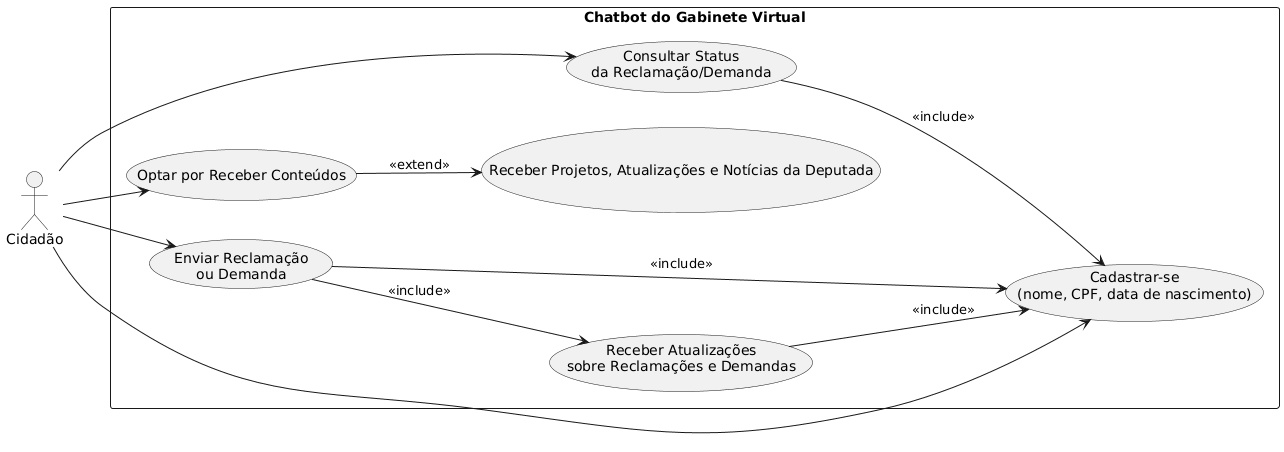

The diagram above was rendered by PlantUML. Its source (embedded in the PNG):
@startuml
left to right direction
skinparam packageStyle rectangle

actor "Cidadão" as C

rectangle "Chatbot do Gabinete Virtual" {

  usecase "Cadastrar-se\n(nome, CPF, data de nascimento)" as UC1

  usecase "Enviar Reclamação\nou Demanda" as UC2
  usecase "Consultar Status\nda Reclamação/Demanda" as UC3

  usecase "Receber Atualizações\nsobre Reclamações e Demandas" as UC4

  usecase "Optar por Receber Conteúdos" as UC5
  usecase "Receber Projetos, Atualizações e Notícias da Deputada" as UC6
}

C --> UC1
C --> UC2
C --> UC3
C --> UC5

UC2 --> UC1 : <<include>>
UC3 --> UC1 : <<include>>
UC4 --> UC1 : <<include>>

UC5 --> UC6 : <<extend>>

UC2 --> UC4 : <<include>>
@enduml